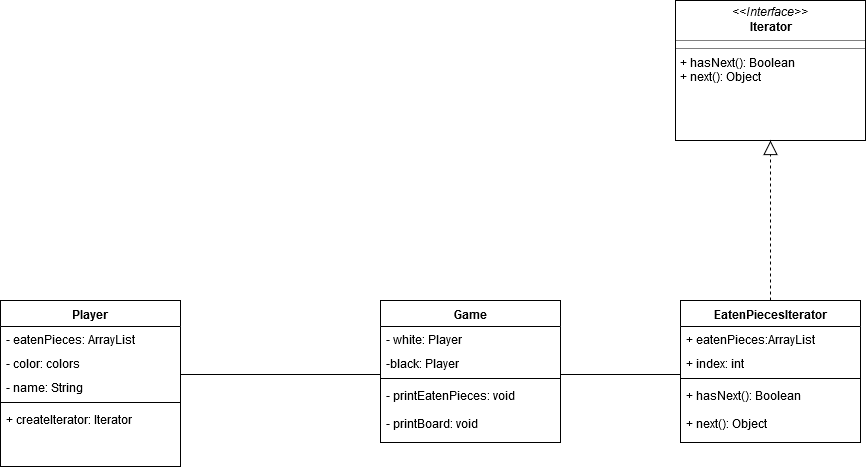

The diagram above was exported from draw.io. Its source (the exported page's mxGraphModel, read from the mxfile embedded in the PNG):
<mxGraphModel dx="1008" dy="396" grid="1" gridSize="10" guides="1" tooltips="1" connect="1" arrows="1" fold="1" page="1" pageScale="1" pageWidth="1100" pageHeight="850" background="#ffffff" math="0" shadow="0">
  <root>
    <mxCell id="0" />
    <mxCell id="1" parent="0" />
    <mxCell id="ntYf-W-4coVTMi9VFPVh-20" value="Player" style="swimlane;fontStyle=1;align=center;verticalAlign=top;childLayout=stackLayout;horizontal=1;startSize=26;horizontalStack=0;resizeParent=1;resizeParentMax=0;resizeLast=0;collapsible=1;marginBottom=0;" parent="1" vertex="1">
      <mxGeometry x="40" y="440" width="180" height="166" as="geometry" />
    </mxCell>
    <mxCell id="ntYf-W-4coVTMi9VFPVh-21" value="- eatenPieces: ArrayList&#10;" style="text;strokeColor=none;fillColor=none;align=left;verticalAlign=top;spacingLeft=4;spacingRight=4;overflow=hidden;rotatable=0;points=[[0,0.5],[1,0.5]];portConstraint=eastwest;" parent="ntYf-W-4coVTMi9VFPVh-20" vertex="1">
      <mxGeometry y="26" width="180" height="24" as="geometry" />
    </mxCell>
    <mxCell id="ntYf-W-4coVTMi9VFPVh-22" value="- color: colors&#10;&#10;" style="text;strokeColor=none;fillColor=none;align=left;verticalAlign=top;spacingLeft=4;spacingRight=4;overflow=hidden;rotatable=0;points=[[0,0.5],[1,0.5]];portConstraint=eastwest;" parent="ntYf-W-4coVTMi9VFPVh-20" vertex="1">
      <mxGeometry y="50" width="180" height="24" as="geometry" />
    </mxCell>
    <mxCell id="ntYf-W-4coVTMi9VFPVh-23" value="- name: String&#10;&#10;&#10;" style="text;strokeColor=none;fillColor=none;align=left;verticalAlign=top;spacingLeft=4;spacingRight=4;overflow=hidden;rotatable=0;points=[[0,0.5],[1,0.5]];portConstraint=eastwest;" parent="ntYf-W-4coVTMi9VFPVh-20" vertex="1">
      <mxGeometry y="74" width="180" height="24" as="geometry" />
    </mxCell>
    <mxCell id="ntYf-W-4coVTMi9VFPVh-24" value="" style="line;strokeWidth=1;fillColor=none;align=left;verticalAlign=middle;spacingTop=-1;spacingLeft=3;spacingRight=3;rotatable=0;labelPosition=right;points=[];portConstraint=eastwest;" parent="ntYf-W-4coVTMi9VFPVh-20" vertex="1">
      <mxGeometry y="98" width="180" height="8" as="geometry" />
    </mxCell>
    <mxCell id="ntYf-W-4coVTMi9VFPVh-25" value="+ createIterator: Iterator&#10;&#10;" style="text;strokeColor=none;fillColor=none;align=left;verticalAlign=top;spacingLeft=4;spacingRight=4;overflow=hidden;rotatable=0;points=[[0,0.5],[1,0.5]];portConstraint=eastwest;" parent="ntYf-W-4coVTMi9VFPVh-20" vertex="1">
      <mxGeometry y="106" width="180" height="60" as="geometry" />
    </mxCell>
    <mxCell id="ntYf-W-4coVTMi9VFPVh-26" value="Game" style="swimlane;fontStyle=1;align=center;verticalAlign=top;childLayout=stackLayout;horizontal=1;startSize=26;horizontalStack=0;resizeParent=1;resizeParentMax=0;resizeLast=0;collapsible=1;marginBottom=0;" parent="1" vertex="1">
      <mxGeometry x="420" y="440" width="180" height="142" as="geometry" />
    </mxCell>
    <mxCell id="ntYf-W-4coVTMi9VFPVh-27" value="- white: Player&#10;" style="text;strokeColor=none;fillColor=none;align=left;verticalAlign=top;spacingLeft=4;spacingRight=4;overflow=hidden;rotatable=0;points=[[0,0.5],[1,0.5]];portConstraint=eastwest;" parent="ntYf-W-4coVTMi9VFPVh-26" vertex="1">
      <mxGeometry y="26" width="180" height="24" as="geometry" />
    </mxCell>
    <mxCell id="ntYf-W-4coVTMi9VFPVh-28" value="-black: Player" style="text;strokeColor=none;fillColor=none;align=left;verticalAlign=top;spacingLeft=4;spacingRight=4;overflow=hidden;rotatable=0;points=[[0,0.5],[1,0.5]];portConstraint=eastwest;" parent="ntYf-W-4coVTMi9VFPVh-26" vertex="1">
      <mxGeometry y="50" width="180" height="24" as="geometry" />
    </mxCell>
    <mxCell id="ntYf-W-4coVTMi9VFPVh-29" value="" style="line;strokeWidth=1;fillColor=none;align=left;verticalAlign=middle;spacingTop=-1;spacingLeft=3;spacingRight=3;rotatable=0;labelPosition=right;points=[];portConstraint=eastwest;" parent="ntYf-W-4coVTMi9VFPVh-26" vertex="1">
      <mxGeometry y="74" width="180" height="8" as="geometry" />
    </mxCell>
    <mxCell id="ntYf-W-4coVTMi9VFPVh-30" value="- printEatenPieces: void&#10;&#10;- printBoard: void&#10;" style="text;strokeColor=none;fillColor=none;align=left;verticalAlign=top;spacingLeft=4;spacingRight=4;overflow=hidden;rotatable=0;points=[[0,0.5],[1,0.5]];portConstraint=eastwest;" parent="ntYf-W-4coVTMi9VFPVh-26" vertex="1">
      <mxGeometry y="82" width="180" height="60" as="geometry" />
    </mxCell>
    <mxCell id="ntYf-W-4coVTMi9VFPVh-31" value="EatenPiecesIterator" style="swimlane;fontStyle=1;align=center;verticalAlign=top;childLayout=stackLayout;horizontal=1;startSize=26;horizontalStack=0;resizeParent=1;resizeParentMax=0;resizeLast=0;collapsible=1;marginBottom=0;" parent="1" vertex="1">
      <mxGeometry x="720" y="440" width="180" height="142" as="geometry" />
    </mxCell>
    <mxCell id="ntYf-W-4coVTMi9VFPVh-32" value="+ eatenPieces:ArrayList" style="text;strokeColor=none;fillColor=none;align=left;verticalAlign=top;spacingLeft=4;spacingRight=4;overflow=hidden;rotatable=0;points=[[0,0.5],[1,0.5]];portConstraint=eastwest;" parent="ntYf-W-4coVTMi9VFPVh-31" vertex="1">
      <mxGeometry y="26" width="180" height="24" as="geometry" />
    </mxCell>
    <mxCell id="ntYf-W-4coVTMi9VFPVh-33" value="+ index: int" style="text;strokeColor=none;fillColor=none;align=left;verticalAlign=top;spacingLeft=4;spacingRight=4;overflow=hidden;rotatable=0;points=[[0,0.5],[1,0.5]];portConstraint=eastwest;" parent="ntYf-W-4coVTMi9VFPVh-31" vertex="1">
      <mxGeometry y="50" width="180" height="24" as="geometry" />
    </mxCell>
    <mxCell id="ntYf-W-4coVTMi9VFPVh-34" value="" style="line;strokeWidth=1;fillColor=none;align=left;verticalAlign=middle;spacingTop=-1;spacingLeft=3;spacingRight=3;rotatable=0;labelPosition=right;points=[];portConstraint=eastwest;" parent="ntYf-W-4coVTMi9VFPVh-31" vertex="1">
      <mxGeometry y="74" width="180" height="8" as="geometry" />
    </mxCell>
    <mxCell id="ntYf-W-4coVTMi9VFPVh-35" value="+ hasNext(): Boolean&#10;&#10;+ next(): Object&#10;" style="text;strokeColor=none;fillColor=none;align=left;verticalAlign=top;spacingLeft=4;spacingRight=4;overflow=hidden;rotatable=0;points=[[0,0.5],[1,0.5]];portConstraint=eastwest;" parent="ntYf-W-4coVTMi9VFPVh-31" vertex="1">
      <mxGeometry y="82" width="180" height="60" as="geometry" />
    </mxCell>
    <mxCell id="ntYf-W-4coVTMi9VFPVh-44" value="&lt;p style=&quot;margin: 0px ; margin-top: 4px ; text-align: center&quot;&gt;&lt;i&gt;&amp;lt;&amp;lt;Interface&amp;gt;&amp;gt;&lt;/i&gt;&lt;br&gt;&lt;b&gt;Iterator&lt;/b&gt;&lt;/p&gt;&lt;hr size=&quot;1&quot;&gt;&lt;hr size=&quot;1&quot;&gt;&lt;p style=&quot;margin: 0px ; margin-left: 4px&quot;&gt;+ hasNext(): Boolean&lt;br&gt;+ next(): Object&lt;br&gt;&lt;/p&gt;" style="verticalAlign=top;align=left;overflow=fill;fontSize=12;fontFamily=Helvetica;html=1;" parent="1" vertex="1">
      <mxGeometry x="715" y="140" width="190" height="140" as="geometry" />
    </mxCell>
    <mxCell id="ntYf-W-4coVTMi9VFPVh-45" value="" style="line;strokeWidth=1;fillColor=none;align=left;verticalAlign=middle;spacingTop=-1;spacingLeft=3;spacingRight=3;rotatable=0;labelPosition=right;points=[];portConstraint=eastwest;" parent="1" vertex="1">
      <mxGeometry x="220" y="510" width="200" height="8" as="geometry" />
    </mxCell>
    <mxCell id="ntYf-W-4coVTMi9VFPVh-46" value="" style="line;strokeWidth=1;fillColor=none;align=left;verticalAlign=middle;spacingTop=-1;spacingLeft=3;spacingRight=3;rotatable=0;labelPosition=right;points=[];portConstraint=eastwest;" parent="1" vertex="1">
      <mxGeometry x="600" y="510" width="120" height="8" as="geometry" />
    </mxCell>
    <mxCell id="ntYf-W-4coVTMi9VFPVh-47" value="" style="endArrow=block;dashed=1;endFill=0;endSize=12;html=1;exitX=0.5;exitY=0;exitDx=0;exitDy=0;entryX=0.5;entryY=1;entryDx=0;entryDy=0;" parent="1" source="ntYf-W-4coVTMi9VFPVh-31" target="ntYf-W-4coVTMi9VFPVh-44" edge="1">
      <mxGeometry width="160" relative="1" as="geometry">
        <mxPoint x="810" y="400" as="sourcePoint" />
        <mxPoint x="970" y="400" as="targetPoint" />
      </mxGeometry>
    </mxCell>
  </root>
</mxGraphModel>